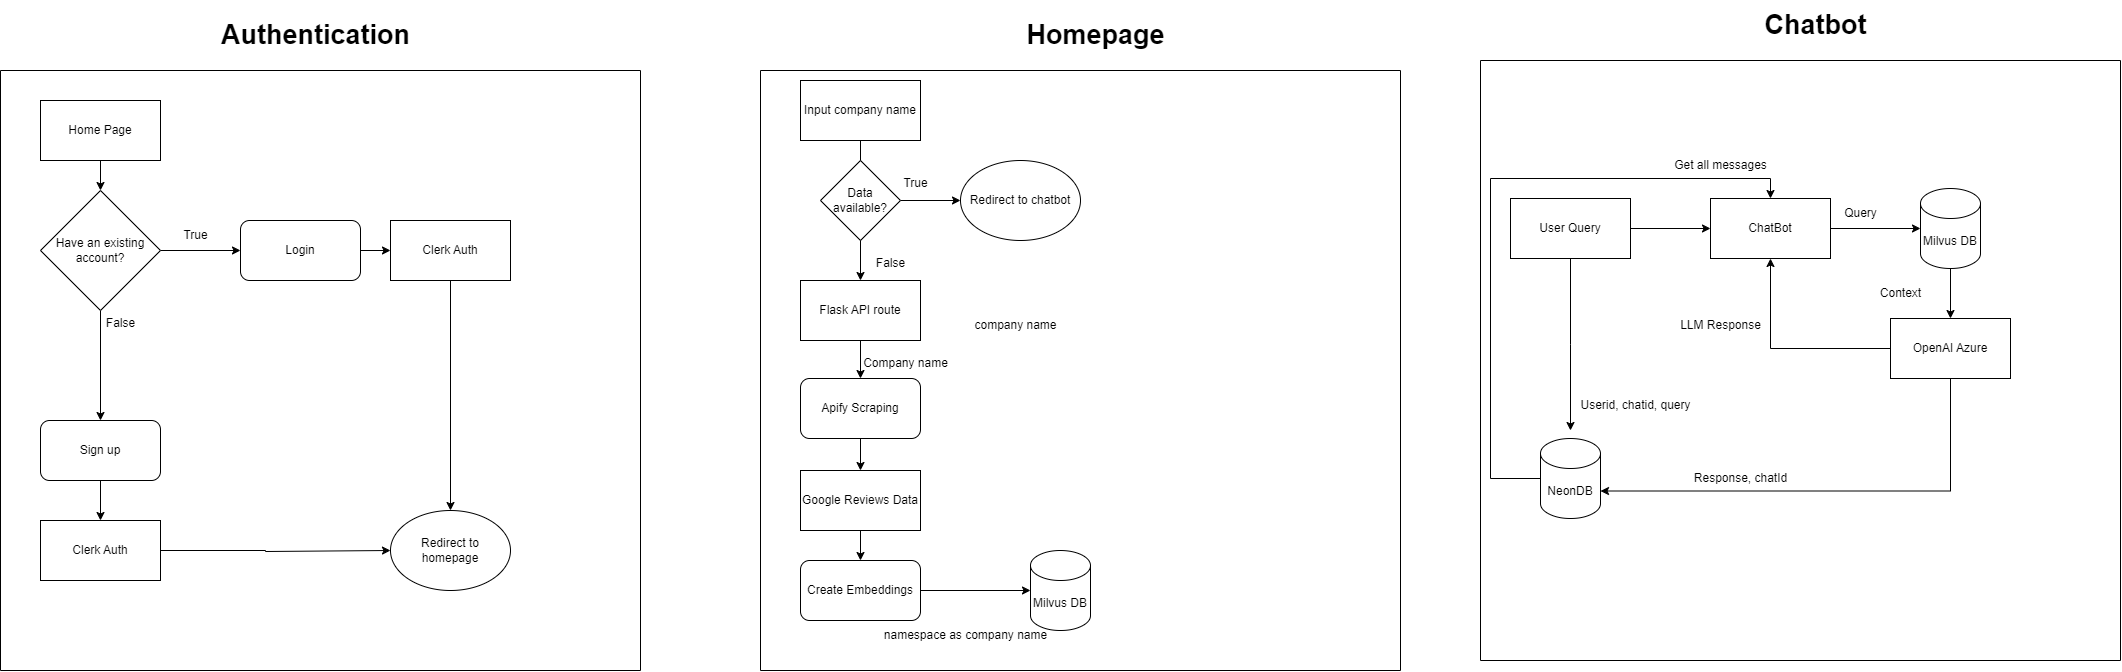

The diagram above was exported from draw.io. Its source (the exported page's mxGraphModel, read from the mxfile embedded in the PNG):
<mxGraphModel dx="1434" dy="738" grid="1" gridSize="10" guides="1" tooltips="1" connect="1" arrows="1" fold="1" page="1" pageScale="1" pageWidth="850" pageHeight="1100" math="0" shadow="0">
  <root>
    <mxCell id="0" />
    <mxCell id="1" parent="0" />
    <mxCell id="SLG9vy0Mjznuz_P-DZfj-91" value="" style="endArrow=none;html=1;rounded=0;" edge="1" parent="1">
      <mxGeometry width="50" height="50" relative="1" as="geometry">
        <mxPoint x="120" y="720" as="sourcePoint" />
        <mxPoint x="120" y="120" as="targetPoint" />
      </mxGeometry>
    </mxCell>
    <mxCell id="SLG9vy0Mjznuz_P-DZfj-92" value="" style="endArrow=none;html=1;rounded=0;" edge="1" parent="1">
      <mxGeometry width="50" height="50" relative="1" as="geometry">
        <mxPoint x="760" y="720" as="sourcePoint" />
        <mxPoint x="760" y="120" as="targetPoint" />
      </mxGeometry>
    </mxCell>
    <mxCell id="SLG9vy0Mjznuz_P-DZfj-93" value="" style="endArrow=none;html=1;rounded=0;" edge="1" parent="1">
      <mxGeometry width="50" height="50" relative="1" as="geometry">
        <mxPoint x="760" y="120" as="sourcePoint" />
        <mxPoint x="120" y="120" as="targetPoint" />
      </mxGeometry>
    </mxCell>
    <mxCell id="SLG9vy0Mjznuz_P-DZfj-94" value="" style="endArrow=none;html=1;rounded=0;" edge="1" parent="1">
      <mxGeometry width="50" height="50" relative="1" as="geometry">
        <mxPoint x="760" y="720" as="sourcePoint" />
        <mxPoint x="120" y="720" as="targetPoint" />
      </mxGeometry>
    </mxCell>
    <mxCell id="SLG9vy0Mjznuz_P-DZfj-95" value="&lt;font style=&quot;font-size: 27px;&quot;&gt;&lt;b&gt;Authentication&lt;/b&gt;&lt;/font&gt;" style="text;html=1;align=center;verticalAlign=middle;resizable=0;points=[];autosize=1;strokeColor=none;fillColor=none;" vertex="1" parent="1">
      <mxGeometry x="330" y="60" width="210" height="50" as="geometry" />
    </mxCell>
    <mxCell id="SLG9vy0Mjznuz_P-DZfj-98" value="" style="edgeStyle=orthogonalEdgeStyle;rounded=0;orthogonalLoop=1;jettySize=auto;html=1;" edge="1" parent="1" source="SLG9vy0Mjznuz_P-DZfj-96" target="SLG9vy0Mjznuz_P-DZfj-97">
      <mxGeometry relative="1" as="geometry" />
    </mxCell>
    <mxCell id="SLG9vy0Mjznuz_P-DZfj-96" value="Home Page" style="rounded=0;whiteSpace=wrap;html=1;" vertex="1" parent="1">
      <mxGeometry x="160" y="150" width="120" height="60" as="geometry" />
    </mxCell>
    <mxCell id="SLG9vy0Mjznuz_P-DZfj-100" value="" style="edgeStyle=orthogonalEdgeStyle;rounded=0;orthogonalLoop=1;jettySize=auto;html=1;" edge="1" parent="1" source="SLG9vy0Mjznuz_P-DZfj-97" target="SLG9vy0Mjznuz_P-DZfj-99">
      <mxGeometry relative="1" as="geometry" />
    </mxCell>
    <mxCell id="SLG9vy0Mjznuz_P-DZfj-102" value="" style="edgeStyle=orthogonalEdgeStyle;rounded=0;orthogonalLoop=1;jettySize=auto;html=1;" edge="1" parent="1" source="SLG9vy0Mjznuz_P-DZfj-97" target="SLG9vy0Mjznuz_P-DZfj-101">
      <mxGeometry relative="1" as="geometry" />
    </mxCell>
    <mxCell id="SLG9vy0Mjznuz_P-DZfj-97" value="Have an existing account?" style="rhombus;whiteSpace=wrap;html=1;" vertex="1" parent="1">
      <mxGeometry x="160" y="240" width="120" height="120" as="geometry" />
    </mxCell>
    <mxCell id="SLG9vy0Mjznuz_P-DZfj-107" value="" style="edgeStyle=orthogonalEdgeStyle;rounded=0;orthogonalLoop=1;jettySize=auto;html=1;" edge="1" parent="1" source="SLG9vy0Mjznuz_P-DZfj-99" target="SLG9vy0Mjznuz_P-DZfj-106">
      <mxGeometry relative="1" as="geometry" />
    </mxCell>
    <mxCell id="SLG9vy0Mjznuz_P-DZfj-99" value="Login" style="rounded=1;whiteSpace=wrap;html=1;" vertex="1" parent="1">
      <mxGeometry x="360" y="270" width="120" height="60" as="geometry" />
    </mxCell>
    <mxCell id="SLG9vy0Mjznuz_P-DZfj-109" value="" style="edgeStyle=orthogonalEdgeStyle;rounded=0;orthogonalLoop=1;jettySize=auto;html=1;" edge="1" parent="1" source="SLG9vy0Mjznuz_P-DZfj-101" target="SLG9vy0Mjznuz_P-DZfj-108">
      <mxGeometry relative="1" as="geometry" />
    </mxCell>
    <mxCell id="SLG9vy0Mjznuz_P-DZfj-101" value="Sign up" style="rounded=1;whiteSpace=wrap;html=1;" vertex="1" parent="1">
      <mxGeometry x="160" y="470" width="120" height="60" as="geometry" />
    </mxCell>
    <mxCell id="SLG9vy0Mjznuz_P-DZfj-103" value="True" style="text;html=1;align=center;verticalAlign=middle;resizable=0;points=[];autosize=1;strokeColor=none;fillColor=none;" vertex="1" parent="1">
      <mxGeometry x="290" y="270" width="50" height="30" as="geometry" />
    </mxCell>
    <mxCell id="SLG9vy0Mjznuz_P-DZfj-105" value="False" style="text;html=1;align=center;verticalAlign=middle;resizable=0;points=[];autosize=1;strokeColor=none;fillColor=none;" vertex="1" parent="1">
      <mxGeometry x="215" y="358" width="50" height="30" as="geometry" />
    </mxCell>
    <mxCell id="SLG9vy0Mjznuz_P-DZfj-112" style="edgeStyle=orthogonalEdgeStyle;rounded=0;orthogonalLoop=1;jettySize=auto;html=1;entryX=0.5;entryY=0;entryDx=0;entryDy=0;" edge="1" parent="1" source="SLG9vy0Mjznuz_P-DZfj-106" target="SLG9vy0Mjznuz_P-DZfj-111">
      <mxGeometry relative="1" as="geometry" />
    </mxCell>
    <mxCell id="SLG9vy0Mjznuz_P-DZfj-106" value="Clerk Auth" style="whiteSpace=wrap;html=1;" vertex="1" parent="1">
      <mxGeometry x="510" y="270" width="120" height="60" as="geometry" />
    </mxCell>
    <mxCell id="SLG9vy0Mjznuz_P-DZfj-110" style="edgeStyle=orthogonalEdgeStyle;rounded=0;orthogonalLoop=1;jettySize=auto;html=1;entryX=0;entryY=0.5;entryDx=0;entryDy=0;" edge="1" parent="1" source="SLG9vy0Mjznuz_P-DZfj-108" target="SLG9vy0Mjznuz_P-DZfj-111">
      <mxGeometry relative="1" as="geometry">
        <mxPoint x="490" y="600" as="targetPoint" />
        <Array as="points">
          <mxPoint x="385" y="600" />
          <mxPoint x="385" y="601" />
        </Array>
      </mxGeometry>
    </mxCell>
    <mxCell id="SLG9vy0Mjznuz_P-DZfj-108" value="Clerk Auth" style="whiteSpace=wrap;html=1;" vertex="1" parent="1">
      <mxGeometry x="160" y="570" width="120" height="60" as="geometry" />
    </mxCell>
    <mxCell id="SLG9vy0Mjznuz_P-DZfj-111" value="Redirect to homepage" style="ellipse;whiteSpace=wrap;html=1;" vertex="1" parent="1">
      <mxGeometry x="510" y="560" width="120" height="80" as="geometry" />
    </mxCell>
    <mxCell id="SLG9vy0Mjznuz_P-DZfj-113" value="" style="endArrow=none;html=1;rounded=0;" edge="1" parent="1">
      <mxGeometry width="50" height="50" relative="1" as="geometry">
        <mxPoint x="880" y="720" as="sourcePoint" />
        <mxPoint x="880" y="120" as="targetPoint" />
      </mxGeometry>
    </mxCell>
    <mxCell id="SLG9vy0Mjznuz_P-DZfj-114" value="" style="endArrow=none;html=1;rounded=0;" edge="1" parent="1">
      <mxGeometry width="50" height="50" relative="1" as="geometry">
        <mxPoint x="1520" y="720" as="sourcePoint" />
        <mxPoint x="1520" y="120" as="targetPoint" />
      </mxGeometry>
    </mxCell>
    <mxCell id="SLG9vy0Mjznuz_P-DZfj-115" value="" style="endArrow=none;html=1;rounded=0;" edge="1" parent="1">
      <mxGeometry width="50" height="50" relative="1" as="geometry">
        <mxPoint x="1520" y="120" as="sourcePoint" />
        <mxPoint x="880" y="120" as="targetPoint" />
      </mxGeometry>
    </mxCell>
    <mxCell id="SLG9vy0Mjznuz_P-DZfj-116" value="" style="endArrow=none;html=1;rounded=0;" edge="1" parent="1">
      <mxGeometry width="50" height="50" relative="1" as="geometry">
        <mxPoint x="1520" y="720" as="sourcePoint" />
        <mxPoint x="880" y="720" as="targetPoint" />
      </mxGeometry>
    </mxCell>
    <mxCell id="SLG9vy0Mjznuz_P-DZfj-117" value="&lt;font style=&quot;font-size: 27px;&quot;&gt;&lt;b&gt;Homepage&lt;/b&gt;&lt;/font&gt;" style="text;html=1;align=center;verticalAlign=middle;resizable=0;points=[];autosize=1;strokeColor=none;fillColor=none;" vertex="1" parent="1">
      <mxGeometry x="1135" y="60" width="160" height="50" as="geometry" />
    </mxCell>
    <mxCell id="SLG9vy0Mjznuz_P-DZfj-120" value="" style="edgeStyle=orthogonalEdgeStyle;rounded=0;orthogonalLoop=1;jettySize=auto;html=1;" edge="1" parent="1" source="SLG9vy0Mjznuz_P-DZfj-118" target="SLG9vy0Mjznuz_P-DZfj-119">
      <mxGeometry relative="1" as="geometry" />
    </mxCell>
    <mxCell id="SLG9vy0Mjznuz_P-DZfj-118" value="Input company name" style="rounded=0;whiteSpace=wrap;html=1;" vertex="1" parent="1">
      <mxGeometry x="920" y="130" width="120" height="60" as="geometry" />
    </mxCell>
    <mxCell id="SLG9vy0Mjznuz_P-DZfj-133" value="" style="edgeStyle=orthogonalEdgeStyle;rounded=0;orthogonalLoop=1;jettySize=auto;html=1;" edge="1" parent="1" source="SLG9vy0Mjznuz_P-DZfj-119" target="SLG9vy0Mjznuz_P-DZfj-132">
      <mxGeometry relative="1" as="geometry" />
    </mxCell>
    <mxCell id="SLG9vy0Mjznuz_P-DZfj-119" value="Flask API route" style="rounded=0;whiteSpace=wrap;html=1;" vertex="1" parent="1">
      <mxGeometry x="920" y="330" width="120" height="60" as="geometry" />
    </mxCell>
    <mxCell id="SLG9vy0Mjznuz_P-DZfj-121" value="company name" style="text;html=1;align=center;verticalAlign=middle;resizable=0;points=[];autosize=1;strokeColor=none;fillColor=none;" vertex="1" parent="1">
      <mxGeometry x="1080" y="360" width="110" height="30" as="geometry" />
    </mxCell>
    <mxCell id="SLG9vy0Mjznuz_P-DZfj-136" value="" style="edgeStyle=orthogonalEdgeStyle;rounded=0;orthogonalLoop=1;jettySize=auto;html=1;" edge="1" parent="1" source="SLG9vy0Mjznuz_P-DZfj-132" target="SLG9vy0Mjznuz_P-DZfj-135">
      <mxGeometry relative="1" as="geometry" />
    </mxCell>
    <mxCell id="SLG9vy0Mjznuz_P-DZfj-132" value="Apify Scraping" style="rounded=1;whiteSpace=wrap;html=1;" vertex="1" parent="1">
      <mxGeometry x="920" y="428" width="120" height="60" as="geometry" />
    </mxCell>
    <mxCell id="SLG9vy0Mjznuz_P-DZfj-134" value="Company name" style="text;html=1;align=center;verticalAlign=middle;resizable=0;points=[];autosize=1;strokeColor=none;fillColor=none;" vertex="1" parent="1">
      <mxGeometry x="970" y="398" width="110" height="30" as="geometry" />
    </mxCell>
    <mxCell id="SLG9vy0Mjznuz_P-DZfj-138" value="" style="edgeStyle=orthogonalEdgeStyle;rounded=0;orthogonalLoop=1;jettySize=auto;html=1;" edge="1" parent="1" source="SLG9vy0Mjznuz_P-DZfj-135" target="SLG9vy0Mjznuz_P-DZfj-137">
      <mxGeometry relative="1" as="geometry" />
    </mxCell>
    <mxCell id="SLG9vy0Mjznuz_P-DZfj-135" value="Google Reviews Data" style="rounded=0;whiteSpace=wrap;html=1;" vertex="1" parent="1">
      <mxGeometry x="920" y="520" width="120" height="60" as="geometry" />
    </mxCell>
    <mxCell id="SLG9vy0Mjznuz_P-DZfj-141" value="" style="edgeStyle=orthogonalEdgeStyle;rounded=0;orthogonalLoop=1;jettySize=auto;html=1;" edge="1" parent="1" source="SLG9vy0Mjznuz_P-DZfj-137" target="SLG9vy0Mjznuz_P-DZfj-139">
      <mxGeometry relative="1" as="geometry" />
    </mxCell>
    <mxCell id="SLG9vy0Mjznuz_P-DZfj-137" value="Create Embeddings" style="rounded=1;whiteSpace=wrap;html=1;" vertex="1" parent="1">
      <mxGeometry x="920" y="610" width="120" height="60" as="geometry" />
    </mxCell>
    <mxCell id="SLG9vy0Mjznuz_P-DZfj-139" value="Milvus DB" style="shape=cylinder3;whiteSpace=wrap;html=1;boundedLbl=1;backgroundOutline=1;size=15;" vertex="1" parent="1">
      <mxGeometry x="1150" y="600" width="60" height="80" as="geometry" />
    </mxCell>
    <mxCell id="SLG9vy0Mjznuz_P-DZfj-142" value="namespace as company name" style="text;html=1;align=center;verticalAlign=middle;resizable=0;points=[];autosize=1;strokeColor=none;fillColor=none;" vertex="1" parent="1">
      <mxGeometry x="990" y="670" width="190" height="30" as="geometry" />
    </mxCell>
    <mxCell id="SLG9vy0Mjznuz_P-DZfj-146" value="" style="edgeStyle=orthogonalEdgeStyle;rounded=0;orthogonalLoop=1;jettySize=auto;html=1;" edge="1" parent="1" source="SLG9vy0Mjznuz_P-DZfj-143" target="SLG9vy0Mjznuz_P-DZfj-145">
      <mxGeometry relative="1" as="geometry" />
    </mxCell>
    <mxCell id="SLG9vy0Mjznuz_P-DZfj-143" value="Data available?" style="rhombus;whiteSpace=wrap;html=1;" vertex="1" parent="1">
      <mxGeometry x="940" y="210" width="80" height="80" as="geometry" />
    </mxCell>
    <mxCell id="SLG9vy0Mjznuz_P-DZfj-145" value="Redirect to chatbot" style="ellipse;whiteSpace=wrap;html=1;" vertex="1" parent="1">
      <mxGeometry x="1080" y="210" width="120" height="80" as="geometry" />
    </mxCell>
    <mxCell id="SLG9vy0Mjznuz_P-DZfj-147" value="False" style="text;html=1;align=center;verticalAlign=middle;resizable=0;points=[];autosize=1;strokeColor=none;fillColor=none;" vertex="1" parent="1">
      <mxGeometry x="985" y="298" width="50" height="30" as="geometry" />
    </mxCell>
    <mxCell id="SLG9vy0Mjznuz_P-DZfj-148" value="True" style="text;html=1;align=center;verticalAlign=middle;resizable=0;points=[];autosize=1;strokeColor=none;fillColor=none;" vertex="1" parent="1">
      <mxGeometry x="1010" y="218" width="50" height="30" as="geometry" />
    </mxCell>
    <mxCell id="SLG9vy0Mjznuz_P-DZfj-149" value="" style="endArrow=none;html=1;rounded=0;" edge="1" parent="1">
      <mxGeometry width="50" height="50" relative="1" as="geometry">
        <mxPoint x="1600" y="710" as="sourcePoint" />
        <mxPoint x="1600" y="110" as="targetPoint" />
      </mxGeometry>
    </mxCell>
    <mxCell id="SLG9vy0Mjznuz_P-DZfj-150" value="" style="endArrow=none;html=1;rounded=0;" edge="1" parent="1">
      <mxGeometry width="50" height="50" relative="1" as="geometry">
        <mxPoint x="2240" y="710" as="sourcePoint" />
        <mxPoint x="2240" y="110" as="targetPoint" />
      </mxGeometry>
    </mxCell>
    <mxCell id="SLG9vy0Mjznuz_P-DZfj-151" value="" style="endArrow=none;html=1;rounded=0;" edge="1" parent="1">
      <mxGeometry width="50" height="50" relative="1" as="geometry">
        <mxPoint x="2240" y="110" as="sourcePoint" />
        <mxPoint x="1600" y="110" as="targetPoint" />
      </mxGeometry>
    </mxCell>
    <mxCell id="SLG9vy0Mjznuz_P-DZfj-152" value="" style="endArrow=none;html=1;rounded=0;" edge="1" parent="1">
      <mxGeometry width="50" height="50" relative="1" as="geometry">
        <mxPoint x="2240" y="710" as="sourcePoint" />
        <mxPoint x="1600" y="710" as="targetPoint" />
      </mxGeometry>
    </mxCell>
    <mxCell id="SLG9vy0Mjznuz_P-DZfj-153" value="&lt;font style=&quot;font-size: 27px;&quot;&gt;&lt;b&gt;Chatbot&lt;/b&gt;&lt;/font&gt;" style="text;html=1;align=center;verticalAlign=middle;resizable=0;points=[];autosize=1;strokeColor=none;fillColor=none;" vertex="1" parent="1">
      <mxGeometry x="1870" y="50" width="130" height="50" as="geometry" />
    </mxCell>
    <mxCell id="SLG9vy0Mjznuz_P-DZfj-177" value="" style="edgeStyle=orthogonalEdgeStyle;rounded=0;orthogonalLoop=1;jettySize=auto;html=1;" edge="1" parent="1" source="SLG9vy0Mjznuz_P-DZfj-173" target="SLG9vy0Mjznuz_P-DZfj-176">
      <mxGeometry relative="1" as="geometry" />
    </mxCell>
    <mxCell id="SLG9vy0Mjznuz_P-DZfj-173" value="ChatBot" style="rounded=0;whiteSpace=wrap;html=1;" vertex="1" parent="1">
      <mxGeometry x="1830" y="248" width="120" height="60" as="geometry" />
    </mxCell>
    <mxCell id="SLG9vy0Mjznuz_P-DZfj-175" value="" style="edgeStyle=orthogonalEdgeStyle;rounded=0;orthogonalLoop=1;jettySize=auto;html=1;" edge="1" parent="1" source="SLG9vy0Mjznuz_P-DZfj-174" target="SLG9vy0Mjznuz_P-DZfj-173">
      <mxGeometry relative="1" as="geometry" />
    </mxCell>
    <mxCell id="SLG9vy0Mjznuz_P-DZfj-185" style="edgeStyle=orthogonalEdgeStyle;rounded=0;orthogonalLoop=1;jettySize=auto;html=1;" edge="1" parent="1" source="SLG9vy0Mjznuz_P-DZfj-174">
      <mxGeometry relative="1" as="geometry">
        <mxPoint x="1690" y="480" as="targetPoint" />
      </mxGeometry>
    </mxCell>
    <mxCell id="SLG9vy0Mjznuz_P-DZfj-174" value="User Query" style="rounded=0;whiteSpace=wrap;html=1;" vertex="1" parent="1">
      <mxGeometry x="1630" y="248" width="120" height="60" as="geometry" />
    </mxCell>
    <mxCell id="SLG9vy0Mjznuz_P-DZfj-181" value="" style="edgeStyle=orthogonalEdgeStyle;rounded=0;orthogonalLoop=1;jettySize=auto;html=1;" edge="1" parent="1" source="SLG9vy0Mjznuz_P-DZfj-176" target="SLG9vy0Mjznuz_P-DZfj-180">
      <mxGeometry relative="1" as="geometry" />
    </mxCell>
    <mxCell id="SLG9vy0Mjznuz_P-DZfj-176" value="Milvus DB" style="shape=cylinder3;whiteSpace=wrap;html=1;boundedLbl=1;backgroundOutline=1;size=15;" vertex="1" parent="1">
      <mxGeometry x="2040" y="238" width="60" height="80" as="geometry" />
    </mxCell>
    <mxCell id="SLG9vy0Mjznuz_P-DZfj-178" value="Query" style="text;html=1;align=center;verticalAlign=middle;resizable=0;points=[];autosize=1;strokeColor=none;fillColor=none;" vertex="1" parent="1">
      <mxGeometry x="1950" y="248" width="60" height="30" as="geometry" />
    </mxCell>
    <mxCell id="SLG9vy0Mjznuz_P-DZfj-183" style="edgeStyle=orthogonalEdgeStyle;rounded=0;orthogonalLoop=1;jettySize=auto;html=1;entryX=0.5;entryY=1;entryDx=0;entryDy=0;" edge="1" parent="1" source="SLG9vy0Mjznuz_P-DZfj-180" target="SLG9vy0Mjznuz_P-DZfj-173">
      <mxGeometry relative="1" as="geometry">
        <mxPoint x="1890" y="398" as="targetPoint" />
      </mxGeometry>
    </mxCell>
    <mxCell id="SLG9vy0Mjznuz_P-DZfj-187" style="edgeStyle=orthogonalEdgeStyle;rounded=0;orthogonalLoop=1;jettySize=auto;html=1;entryX=1;entryY=0;entryDx=0;entryDy=52.5;entryPerimeter=0;" edge="1" parent="1" source="SLG9vy0Mjznuz_P-DZfj-180" target="SLG9vy0Mjznuz_P-DZfj-186">
      <mxGeometry relative="1" as="geometry">
        <mxPoint x="2070" y="540" as="targetPoint" />
        <Array as="points">
          <mxPoint x="2070" y="540" />
        </Array>
      </mxGeometry>
    </mxCell>
    <mxCell id="SLG9vy0Mjznuz_P-DZfj-180" value="OpenAI Azure" style="rounded=0;whiteSpace=wrap;html=1;" vertex="1" parent="1">
      <mxGeometry x="2010" y="368" width="120" height="60" as="geometry" />
    </mxCell>
    <mxCell id="SLG9vy0Mjznuz_P-DZfj-182" value="Context" style="text;html=1;align=center;verticalAlign=middle;resizable=0;points=[];autosize=1;strokeColor=none;fillColor=none;" vertex="1" parent="1">
      <mxGeometry x="1990" y="328" width="60" height="30" as="geometry" />
    </mxCell>
    <mxCell id="SLG9vy0Mjznuz_P-DZfj-184" value="LLM Response" style="text;html=1;align=center;verticalAlign=middle;resizable=0;points=[];autosize=1;strokeColor=none;fillColor=none;" vertex="1" parent="1">
      <mxGeometry x="1790" y="360" width="100" height="30" as="geometry" />
    </mxCell>
    <mxCell id="SLG9vy0Mjznuz_P-DZfj-190" style="edgeStyle=orthogonalEdgeStyle;rounded=0;orthogonalLoop=1;jettySize=auto;html=1;entryX=0.5;entryY=0;entryDx=0;entryDy=0;" edge="1" parent="1" source="SLG9vy0Mjznuz_P-DZfj-186" target="SLG9vy0Mjznuz_P-DZfj-173">
      <mxGeometry relative="1" as="geometry">
        <Array as="points">
          <mxPoint x="1610" y="528" />
          <mxPoint x="1610" y="228" />
          <mxPoint x="1890" y="228" />
        </Array>
      </mxGeometry>
    </mxCell>
    <mxCell id="SLG9vy0Mjznuz_P-DZfj-186" value="NeonDB" style="shape=cylinder3;whiteSpace=wrap;html=1;boundedLbl=1;backgroundOutline=1;size=15;" vertex="1" parent="1">
      <mxGeometry x="1660" y="488" width="60" height="80" as="geometry" />
    </mxCell>
    <mxCell id="SLG9vy0Mjznuz_P-DZfj-188" value="Response, chatId" style="text;html=1;align=center;verticalAlign=middle;resizable=0;points=[];autosize=1;strokeColor=none;fillColor=none;" vertex="1" parent="1">
      <mxGeometry x="1800" y="513" width="120" height="30" as="geometry" />
    </mxCell>
    <mxCell id="SLG9vy0Mjznuz_P-DZfj-189" value="Userid, chatid, query" style="text;html=1;align=center;verticalAlign=middle;resizable=0;points=[];autosize=1;strokeColor=none;fillColor=none;" vertex="1" parent="1">
      <mxGeometry x="1690" y="440" width="130" height="30" as="geometry" />
    </mxCell>
    <mxCell id="SLG9vy0Mjznuz_P-DZfj-192" value="Get all messages" style="text;html=1;align=center;verticalAlign=middle;resizable=0;points=[];autosize=1;strokeColor=none;fillColor=none;" vertex="1" parent="1">
      <mxGeometry x="1780" y="200" width="120" height="30" as="geometry" />
    </mxCell>
  </root>
</mxGraphModel>